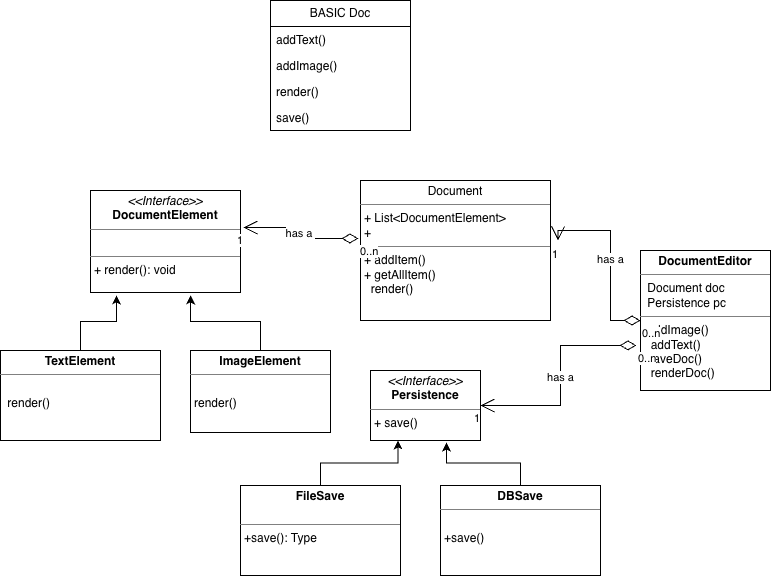

The diagram above was exported from draw.io. Its source (the exported page's mxGraphModel, read from the mxfile embedded in the PNG):
<mxGraphModel dx="1129" dy="613" grid="1" gridSize="10" guides="1" tooltips="1" connect="1" arrows="1" fold="1" page="1" pageScale="1" pageWidth="827" pageHeight="1169" math="0" shadow="0">
  <root>
    <mxCell id="0" />
    <mxCell id="1" parent="0" />
    <mxCell id="zqec-Ks2JoP_gDYOcFIk-5" parent="1" style="swimlane;fontStyle=0;childLayout=stackLayout;horizontal=1;startSize=26;fillColor=none;horizontalStack=0;resizeParent=1;resizeParentMax=0;resizeLast=0;collapsible=1;marginBottom=0;whiteSpace=wrap;html=1;" value="BASIC Doc" vertex="1">
      <mxGeometry height="130" width="140" x="300" y="10" as="geometry" />
    </mxCell>
    <mxCell id="zqec-Ks2JoP_gDYOcFIk-6" parent="zqec-Ks2JoP_gDYOcFIk-5" style="text;strokeColor=none;fillColor=none;align=left;verticalAlign=top;spacingLeft=4;spacingRight=4;overflow=hidden;rotatable=0;points=[[0,0.5],[1,0.5]];portConstraint=eastwest;whiteSpace=wrap;html=1;" value="addText()" vertex="1">
      <mxGeometry height="26" width="140" y="26" as="geometry" />
    </mxCell>
    <mxCell id="zqec-Ks2JoP_gDYOcFIk-7" parent="zqec-Ks2JoP_gDYOcFIk-5" style="text;strokeColor=none;fillColor=none;align=left;verticalAlign=top;spacingLeft=4;spacingRight=4;overflow=hidden;rotatable=0;points=[[0,0.5],[1,0.5]];portConstraint=eastwest;whiteSpace=wrap;html=1;" value="addImage()" vertex="1">
      <mxGeometry height="26" width="140" y="52" as="geometry" />
    </mxCell>
    <mxCell id="zqec-Ks2JoP_gDYOcFIk-8" parent="zqec-Ks2JoP_gDYOcFIk-5" style="text;strokeColor=none;fillColor=none;align=left;verticalAlign=top;spacingLeft=4;spacingRight=4;overflow=hidden;rotatable=0;points=[[0,0.5],[1,0.5]];portConstraint=eastwest;whiteSpace=wrap;html=1;" value="render()" vertex="1">
      <mxGeometry height="26" width="140" y="78" as="geometry" />
    </mxCell>
    <mxCell id="zqec-Ks2JoP_gDYOcFIk-9" parent="zqec-Ks2JoP_gDYOcFIk-5" style="text;strokeColor=none;fillColor=none;align=left;verticalAlign=top;spacingLeft=4;spacingRight=4;overflow=hidden;rotatable=0;points=[[0,0.5],[1,0.5]];portConstraint=eastwest;whiteSpace=wrap;html=1;" value="save()" vertex="1">
      <mxGeometry height="26" width="140" y="104" as="geometry" />
    </mxCell>
    <mxCell id="zqec-Ks2JoP_gDYOcFIk-10" parent="1" style="verticalAlign=top;align=left;overflow=fill;html=1;whiteSpace=wrap;" value="&lt;p style=&quot;margin:0px;margin-top:4px;text-align:center;&quot;&gt;&lt;i&gt;&amp;lt;&amp;lt;Interface&amp;gt;&amp;gt;&lt;/i&gt;&lt;br&gt;&lt;b&gt;DocumentElement&lt;/b&gt;&lt;/p&gt;&lt;hr size=&quot;1&quot; style=&quot;border-style:solid;&quot;&gt;&lt;p style=&quot;margin:0px;margin-left:4px;&quot;&gt;&lt;br&gt;&lt;/p&gt;&lt;hr size=&quot;1&quot; style=&quot;border-style:solid;&quot;&gt;&lt;p style=&quot;margin:0px;margin-left:4px;&quot;&gt;+ render(): void&lt;/p&gt;" vertex="1">
      <mxGeometry height="102" width="150" x="120" y="200" as="geometry" />
    </mxCell>
    <mxCell id="zqec-Ks2JoP_gDYOcFIk-11" parent="1" style="verticalAlign=top;align=left;overflow=fill;html=1;whiteSpace=wrap;" value="&lt;p style=&quot;margin:0px;margin-top:4px;text-align:center;&quot;&gt;&lt;b&gt;TextElement&lt;/b&gt;&lt;/p&gt;&lt;hr size=&quot;1&quot; style=&quot;border-style:solid;&quot;&gt;&lt;p style=&quot;margin:0px;margin-left:4px;&quot;&gt;&lt;br&gt;&lt;/p&gt;&lt;p style=&quot;margin:0px;margin-left:4px;&quot;&gt;&amp;nbsp;render()&lt;/p&gt;" vertex="1">
      <mxGeometry height="90" width="160" x="30" y="360" as="geometry" />
    </mxCell>
    <mxCell id="zqec-Ks2JoP_gDYOcFIk-12" parent="1" style="text;whiteSpace=wrap;html=1;" value="&lt;br class=&quot;Apple-interchange-newline&quot;&gt;" vertex="1">
      <mxGeometry height="40" width="30" x="580" y="250" as="geometry" />
    </mxCell>
    <mxCell id="zqec-Ks2JoP_gDYOcFIk-13" parent="1" style="verticalAlign=top;align=left;overflow=fill;html=1;whiteSpace=wrap;" value="&lt;p style=&quot;margin:0px;margin-top:4px;text-align:center;&quot;&gt;&lt;b&gt;ImageElement&lt;/b&gt;&lt;/p&gt;&lt;hr size=&quot;1&quot; style=&quot;border-style:solid;&quot;&gt;&lt;p style=&quot;margin:0px;margin-left:4px;&quot;&gt;&lt;br&gt;&lt;/p&gt;&lt;p style=&quot;margin:0px;margin-left:4px;&quot;&gt;render()&lt;/p&gt;" vertex="1">
      <mxGeometry height="82" width="140" x="220" y="360" as="geometry" />
    </mxCell>
    <mxCell id="zqec-Ks2JoP_gDYOcFIk-14" edge="1" parent="1" source="zqec-Ks2JoP_gDYOcFIk-11" style="edgeStyle=orthogonalEdgeStyle;rounded=0;orthogonalLoop=1;jettySize=auto;html=1;exitX=0.5;exitY=0;exitDx=0;exitDy=0;entryX=0.173;entryY=1.029;entryDx=0;entryDy=0;entryPerimeter=0;" target="zqec-Ks2JoP_gDYOcFIk-10">
      <mxGeometry relative="1" as="geometry" />
    </mxCell>
    <mxCell id="zqec-Ks2JoP_gDYOcFIk-15" edge="1" parent="1" source="zqec-Ks2JoP_gDYOcFIk-13" style="edgeStyle=orthogonalEdgeStyle;rounded=0;orthogonalLoop=1;jettySize=auto;html=1;exitX=0.5;exitY=0;exitDx=0;exitDy=0;entryX=0.667;entryY=1.029;entryDx=0;entryDy=0;entryPerimeter=0;" target="zqec-Ks2JoP_gDYOcFIk-10">
      <mxGeometry relative="1" as="geometry" />
    </mxCell>
    <mxCell id="zqec-Ks2JoP_gDYOcFIk-16" parent="1" style="verticalAlign=top;align=left;overflow=fill;html=1;whiteSpace=wrap;" value="&lt;p style=&quot;margin:0px;margin-top:4px;text-align:center;&quot;&gt;Document&lt;/p&gt;&lt;hr size=&quot;1&quot; style=&quot;border-style:solid;&quot;&gt;&lt;p style=&quot;margin:0px;margin-left:4px;&quot;&gt;+ List&amp;lt;DocumentElement&amp;gt;&amp;nbsp;&lt;br&gt;+&lt;/p&gt;&lt;hr size=&quot;1&quot; style=&quot;border-style:solid;&quot;&gt;&lt;p style=&quot;margin:0px;margin-left:4px;&quot;&gt;+ addItem()&lt;br&gt;+ getAllItem()&lt;br&gt;&amp;nbsp; render()&lt;/p&gt;" vertex="1">
      <mxGeometry height="140" width="190" x="390" y="190" as="geometry" />
    </mxCell>
    <mxCell id="zqec-Ks2JoP_gDYOcFIk-17" edge="1" parent="1" source="zqec-Ks2JoP_gDYOcFIk-16" style="endArrow=open;html=1;endSize=12;startArrow=diamondThin;startSize=14;startFill=0;edgeStyle=orthogonalEdgeStyle;rounded=0;entryX=1.02;entryY=0.363;entryDx=0;entryDy=0;entryPerimeter=0;exitX=-0.011;exitY=0.414;exitDx=0;exitDy=0;exitPerimeter=0;" target="zqec-Ks2JoP_gDYOcFIk-10" value="has a&amp;nbsp;">
      <mxGeometry relative="1" as="geometry">
        <mxPoint x="370" y="320" as="sourcePoint" />
        <mxPoint x="380" y="210" as="targetPoint" />
      </mxGeometry>
    </mxCell>
    <mxCell id="zqec-Ks2JoP_gDYOcFIk-18" connectable="0" parent="zqec-Ks2JoP_gDYOcFIk-17" style="edgeLabel;resizable=0;html=1;align=left;verticalAlign=top;" value="0..n" vertex="1">
      <mxGeometry relative="1" x="-1" as="geometry" />
    </mxCell>
    <mxCell id="zqec-Ks2JoP_gDYOcFIk-19" connectable="0" parent="zqec-Ks2JoP_gDYOcFIk-17" style="edgeLabel;resizable=0;html=1;align=right;verticalAlign=top;" value="1" vertex="1">
      <mxGeometry relative="1" x="1" as="geometry" />
    </mxCell>
    <mxCell id="zqec-Ks2JoP_gDYOcFIk-20" parent="1" style="verticalAlign=top;align=left;overflow=fill;html=1;whiteSpace=wrap;" value="&lt;p style=&quot;margin:0px;margin-top:4px;text-align:center;&quot;&gt;&lt;i&gt;&amp;lt;&amp;lt;Interface&amp;gt;&amp;gt;&lt;/i&gt;&lt;br&gt;&lt;b&gt;Persistence&lt;/b&gt;&lt;/p&gt;&lt;hr size=&quot;1&quot; style=&quot;border-style:solid;&quot;&gt;&lt;p style=&quot;margin:0px;margin-left:4px;&quot;&gt;&lt;/p&gt;&lt;p style=&quot;margin:0px;margin-left:4px;&quot;&gt;+ save()&lt;/p&gt;" vertex="1">
      <mxGeometry height="70" width="110" x="400" y="380" as="geometry" />
    </mxCell>
    <mxCell id="zqec-Ks2JoP_gDYOcFIk-23" edge="1" parent="1" source="zqec-Ks2JoP_gDYOcFIk-21" style="edgeStyle=orthogonalEdgeStyle;rounded=0;orthogonalLoop=1;jettySize=auto;html=1;exitX=0.5;exitY=0;exitDx=0;exitDy=0;entryX=0.25;entryY=1;entryDx=0;entryDy=0;" target="zqec-Ks2JoP_gDYOcFIk-20">
      <mxGeometry relative="1" as="geometry" />
    </mxCell>
    <mxCell id="zqec-Ks2JoP_gDYOcFIk-21" parent="1" style="verticalAlign=top;align=left;overflow=fill;html=1;whiteSpace=wrap;" value="&lt;p style=&quot;margin:0px;margin-top:4px;text-align:center;&quot;&gt;&lt;b&gt;FileSave&lt;/b&gt;&lt;/p&gt;&lt;p style=&quot;margin:0px;margin-left:4px;&quot;&gt;&lt;br&gt;&lt;/p&gt;&lt;hr size=&quot;1&quot; style=&quot;border-style:solid;&quot;&gt;&lt;p style=&quot;margin:0px;margin-left:4px;&quot;&gt;+save(): Type&lt;/p&gt;" vertex="1">
      <mxGeometry height="90" width="160" x="270" y="495" as="geometry" />
    </mxCell>
    <mxCell id="zqec-Ks2JoP_gDYOcFIk-22" parent="1" style="verticalAlign=top;align=left;overflow=fill;html=1;whiteSpace=wrap;" value="&lt;p style=&quot;margin:0px;margin-top:4px;text-align:center;&quot;&gt;&lt;b&gt;DBSave&lt;/b&gt;&lt;/p&gt;&lt;hr size=&quot;1&quot; style=&quot;border-style:solid;&quot;&gt;&lt;p style=&quot;margin:0px;margin-left:4px;&quot;&gt;&lt;br&gt;&lt;/p&gt;&lt;p style=&quot;margin:0px;margin-left:4px;&quot;&gt;+save()&lt;/p&gt;" vertex="1">
      <mxGeometry height="90" width="160" x="470" y="495" as="geometry" />
    </mxCell>
    <mxCell id="zqec-Ks2JoP_gDYOcFIk-24" edge="1" parent="1" source="zqec-Ks2JoP_gDYOcFIk-22" style="edgeStyle=orthogonalEdgeStyle;rounded=0;orthogonalLoop=1;jettySize=auto;html=1;exitX=0.5;exitY=0;exitDx=0;exitDy=0;entryX=0.691;entryY=1.029;entryDx=0;entryDy=0;entryPerimeter=0;" target="zqec-Ks2JoP_gDYOcFIk-20">
      <mxGeometry relative="1" as="geometry" />
    </mxCell>
    <mxCell id="zqec-Ks2JoP_gDYOcFIk-284" parent="1" style="verticalAlign=top;align=left;overflow=fill;html=1;whiteSpace=wrap;" value="&lt;p style=&quot;margin:0px;margin-top:4px;text-align:center;&quot;&gt;&lt;b&gt;DocumentEditor&lt;/b&gt;&lt;/p&gt;&lt;hr size=&quot;1&quot; style=&quot;border-style:solid;&quot;&gt;&lt;p style=&quot;margin:0px;margin-left:4px;&quot;&gt;&amp;nbsp;Document doc&lt;br&gt;&amp;nbsp;Persistence pc&lt;/p&gt;&lt;hr size=&quot;1&quot; style=&quot;border-style:solid;&quot;&gt;&lt;p style=&quot;margin:0px;margin-left:4px;&quot;&gt;&amp;nbsp;addImage()&lt;br&gt;&amp;nbsp; addText()&lt;/p&gt;&lt;p style=&quot;margin:0px;margin-left:4px;&quot;&gt;&amp;nbsp;saveDoc()&lt;/p&gt;&lt;p style=&quot;margin:0px;margin-left:4px;&quot;&gt;&amp;nbsp; renderDoc()&lt;/p&gt;&lt;p style=&quot;margin:0px;margin-left:4px;&quot;&gt;&lt;br&gt;&lt;/p&gt;" vertex="1">
      <mxGeometry height="140" width="130" x="670" y="260" as="geometry" />
    </mxCell>
    <mxCell id="zqec-Ks2JoP_gDYOcFIk-286" edge="1" parent="1" source="zqec-Ks2JoP_gDYOcFIk-284" style="edgeStyle=orthogonalEdgeStyle;rounded=0;orthogonalLoop=1;jettySize=auto;html=1;exitX=0.5;exitY=1;exitDx=0;exitDy=0;" target="zqec-Ks2JoP_gDYOcFIk-284">
      <mxGeometry relative="1" as="geometry" />
    </mxCell>
    <mxCell id="zqec-Ks2JoP_gDYOcFIk-294" edge="1" parent="1" source="zqec-Ks2JoP_gDYOcFIk-284" style="endArrow=open;html=1;endSize=12;startArrow=diamondThin;startSize=14;startFill=0;edgeStyle=orthogonalEdgeStyle;rounded=0;exitX=0;exitY=0.5;exitDx=0;exitDy=0;entryX=0.25;entryY=0;entryDx=0;entryDy=0;" target="zqec-Ks2JoP_gDYOcFIk-12" value="has a">
      <mxGeometry relative="1" as="geometry">
        <mxPoint x="360" y="270" as="sourcePoint" />
        <mxPoint x="520" y="270" as="targetPoint" />
      </mxGeometry>
    </mxCell>
    <mxCell id="zqec-Ks2JoP_gDYOcFIk-295" connectable="0" parent="zqec-Ks2JoP_gDYOcFIk-294" style="edgeLabel;resizable=0;html=1;align=left;verticalAlign=top;" value="0..n" vertex="1">
      <mxGeometry relative="1" x="-1" as="geometry" />
    </mxCell>
    <mxCell id="zqec-Ks2JoP_gDYOcFIk-296" connectable="0" parent="zqec-Ks2JoP_gDYOcFIk-294" style="edgeLabel;resizable=0;html=1;align=right;verticalAlign=top;" value="1" vertex="1">
      <mxGeometry relative="1" x="1" as="geometry" />
    </mxCell>
    <mxCell id="zqec-Ks2JoP_gDYOcFIk-300" edge="1" parent="1" source="zqec-Ks2JoP_gDYOcFIk-284" style="endArrow=open;html=1;endSize=12;startArrow=diamondThin;startSize=14;startFill=0;edgeStyle=orthogonalEdgeStyle;rounded=0;exitX=-0.031;exitY=0.678;exitDx=0;exitDy=0;exitPerimeter=0;entryX=1;entryY=0.5;entryDx=0;entryDy=0;" target="zqec-Ks2JoP_gDYOcFIk-20" value="has a">
      <mxGeometry relative="1" as="geometry">
        <mxPoint x="360" y="270" as="sourcePoint" />
        <mxPoint x="520" y="270" as="targetPoint" />
      </mxGeometry>
    </mxCell>
    <mxCell id="zqec-Ks2JoP_gDYOcFIk-301" connectable="0" parent="zqec-Ks2JoP_gDYOcFIk-300" style="edgeLabel;resizable=0;html=1;align=left;verticalAlign=top;" value="0..n" vertex="1">
      <mxGeometry relative="1" x="-1" as="geometry" />
    </mxCell>
    <mxCell id="zqec-Ks2JoP_gDYOcFIk-302" connectable="0" parent="zqec-Ks2JoP_gDYOcFIk-300" style="edgeLabel;resizable=0;html=1;align=right;verticalAlign=top;" value="1" vertex="1">
      <mxGeometry relative="1" x="1" as="geometry" />
    </mxCell>
  </root>
</mxGraphModel>